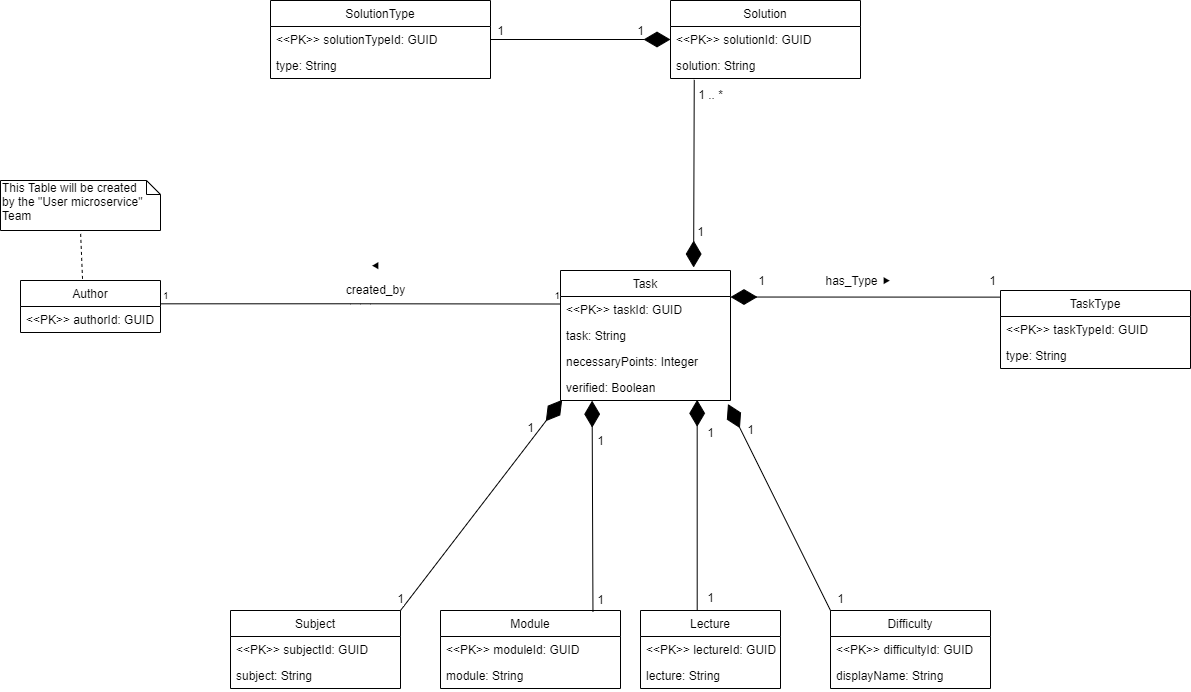

The diagram above was exported from draw.io. Its source (the exported page's mxGraphModel, read from the mxfile embedded in the PNG):
<mxGraphModel dx="539" dy="453" grid="1" gridSize="10" guides="1" tooltips="1" connect="1" arrows="1" fold="1" page="1" pageScale="1" pageWidth="826" pageHeight="1169" background="#ffffff" math="0" shadow="0">
  <root>
    <mxCell id="0" />
    <mxCell id="1" parent="0" />
    <object label="" id="TYSsNtpgB68i84OsVJZ2-163">
      <mxCell style="endArrow=diamondThin;endFill=1;endSize=24;html=1;entryX=1;entryY=0.204;entryDx=0;entryDy=0;entryPerimeter=0;exitX=0;exitY=0.085;exitDx=0;exitDy=0;exitPerimeter=0;" edge="1" parent="1" source="TYSsNtpgB68i84OsVJZ2-158" target="TYSsNtpgB68i84OsVJZ2-154">
        <mxGeometry width="160" relative="1" as="geometry">
          <mxPoint x="290" y="510" as="sourcePoint" />
          <mxPoint x="450" y="510" as="targetPoint" />
        </mxGeometry>
      </mxCell>
    </object>
    <mxCell id="TYSsNtpgB68i84OsVJZ2-166" value="&lt;font style=&quot;font-size: 12px&quot;&gt;has_Type&amp;nbsp;&lt;span style=&quot;font-family: &amp;#34;comic sans ms&amp;#34; , cursive , sans-serif ; white-space: normal&quot;&gt;⯈&lt;/span&gt;&lt;br&gt;&lt;/font&gt;" style="text;html=1;align=center;verticalAlign=middle;resizable=0;points=[];labelBackgroundColor=#ffffff;" vertex="1" connectable="0" parent="TYSsNtpgB68i84OsVJZ2-163">
      <mxGeometry x="0.0579" y="-1" relative="1" as="geometry">
        <mxPoint y="-15.57" as="offset" />
      </mxGeometry>
    </mxCell>
    <mxCell id="TYSsNtpgB68i84OsVJZ2-167" value="1" style="text;html=1;align=center;verticalAlign=middle;resizable=0;points=[];labelBackgroundColor=#ffffff;" vertex="1" connectable="0" parent="TYSsNtpgB68i84OsVJZ2-163">
      <mxGeometry x="-0.9412" relative="1" as="geometry">
        <mxPoint y="-16.63" as="offset" />
      </mxGeometry>
    </mxCell>
    <mxCell id="TYSsNtpgB68i84OsVJZ2-168" value="1" style="text;html=1;align=center;verticalAlign=middle;resizable=0;points=[];labelBackgroundColor=#ffffff;" vertex="1" connectable="0" parent="TYSsNtpgB68i84OsVJZ2-163">
      <mxGeometry x="0.771" relative="1" as="geometry">
        <mxPoint y="-16.53" as="offset" />
      </mxGeometry>
    </mxCell>
    <mxCell id="TYSsNtpgB68i84OsVJZ2-181" value="" style="endArrow=none;html=1;edgeStyle=orthogonalEdgeStyle;exitX=1.006;exitY=-0.103;exitDx=0;exitDy=0;exitPerimeter=0;entryX=0;entryY=0.289;entryDx=0;entryDy=0;entryPerimeter=0;" edge="1" parent="1" source="TYSsNtpgB68i84OsVJZ2-174" target="TYSsNtpgB68i84OsVJZ2-155">
      <mxGeometry relative="1" as="geometry">
        <mxPoint x="390" y="395.58000000000004" as="sourcePoint" />
        <mxPoint x="550" y="395.58000000000004" as="targetPoint" />
      </mxGeometry>
    </mxCell>
    <mxCell id="TYSsNtpgB68i84OsVJZ2-182" value="1" style="resizable=0;html=1;align=left;verticalAlign=bottom;labelBackgroundColor=#ffffff;fontSize=10;" connectable="0" vertex="1" parent="TYSsNtpgB68i84OsVJZ2-181">
      <mxGeometry x="-1" relative="1" as="geometry" />
    </mxCell>
    <mxCell id="TYSsNtpgB68i84OsVJZ2-183" value="1" style="resizable=0;html=1;align=right;verticalAlign=bottom;labelBackgroundColor=#ffffff;fontSize=10;" connectable="0" vertex="1" parent="TYSsNtpgB68i84OsVJZ2-181">
      <mxGeometry x="1" relative="1" as="geometry" />
    </mxCell>
    <mxCell id="TYSsNtpgB68i84OsVJZ2-185" value="&lt;h3 style=&quot;font-weight: normal ; font-family: &amp;#34;comic sans ms&amp;#34; , cursive , sans-serif ; padding-bottom: 0.5em ; margin: 0.2em 0px ; white-space: normal&quot;&gt;&lt;font style=&quot;font-size: 12px&quot;&gt;⯇&lt;/font&gt;&lt;/h3&gt;&lt;font style=&quot;font-size: 12px&quot;&gt;created_by&lt;/font&gt;" style="text;html=1;align=center;verticalAlign=middle;resizable=0;points=[];labelBackgroundColor=#ffffff;" vertex="1" connectable="0" parent="TYSsNtpgB68i84OsVJZ2-181">
      <mxGeometry x="0.0747" relative="1" as="geometry">
        <mxPoint y="-29.03" as="offset" />
      </mxGeometry>
    </mxCell>
    <mxCell id="TYSsNtpgB68i84OsVJZ2-154" value="Task" style="swimlane;fontStyle=0;childLayout=stackLayout;horizontal=1;startSize=26;fillColor=none;horizontalStack=0;resizeParent=1;resizeParentMax=0;resizeLast=0;collapsible=1;marginBottom=0;" vertex="1" parent="1">
      <mxGeometry x="670" y="360" width="170" height="130" as="geometry" />
    </mxCell>
    <mxCell id="TYSsNtpgB68i84OsVJZ2-155" value="&lt;&lt;PK&gt;&gt; taskId: GUID" style="text;strokeColor=none;fillColor=none;align=left;verticalAlign=top;spacingLeft=4;spacingRight=4;overflow=hidden;rotatable=0;points=[[0,0.5],[1,0.5]];portConstraint=eastwest;" vertex="1" parent="TYSsNtpgB68i84OsVJZ2-154">
      <mxGeometry y="26" width="170" height="26" as="geometry" />
    </mxCell>
    <mxCell id="TYSsNtpgB68i84OsVJZ2-156" value="task: String" style="text;strokeColor=none;fillColor=none;align=left;verticalAlign=top;spacingLeft=4;spacingRight=4;overflow=hidden;rotatable=0;points=[[0,0.5],[1,0.5]];portConstraint=eastwest;" vertex="1" parent="TYSsNtpgB68i84OsVJZ2-154">
      <mxGeometry y="52" width="170" height="26" as="geometry" />
    </mxCell>
    <mxCell id="TYSsNtpgB68i84OsVJZ2-157" value="necessaryPoints: Integer" style="text;strokeColor=none;fillColor=none;align=left;verticalAlign=top;spacingLeft=4;spacingRight=4;overflow=hidden;rotatable=0;points=[[0,0.5],[1,0.5]];portConstraint=eastwest;" vertex="1" parent="TYSsNtpgB68i84OsVJZ2-154">
      <mxGeometry y="78" width="170" height="26" as="geometry" />
    </mxCell>
    <mxCell id="TYSsNtpgB68i84OsVJZ2-169" value="verified: Boolean" style="text;strokeColor=none;fillColor=none;align=left;verticalAlign=top;spacingLeft=4;spacingRight=4;overflow=hidden;rotatable=0;points=[[0,0.5],[1,0.5]];portConstraint=eastwest;" vertex="1" parent="TYSsNtpgB68i84OsVJZ2-154">
      <mxGeometry y="104" width="170" height="26" as="geometry" />
    </mxCell>
    <mxCell id="TYSsNtpgB68i84OsVJZ2-158" value="TaskType" style="swimlane;fontStyle=0;childLayout=stackLayout;horizontal=1;startSize=26;fillColor=none;horizontalStack=0;resizeParent=1;resizeParentMax=0;resizeLast=0;collapsible=1;marginBottom=0;" vertex="1" parent="1">
      <mxGeometry x="1110" y="380" width="190" height="78" as="geometry" />
    </mxCell>
    <mxCell id="TYSsNtpgB68i84OsVJZ2-159" value="&lt;&lt;PK&gt;&gt; taskTypeId: GUID" style="text;strokeColor=none;fillColor=none;align=left;verticalAlign=top;spacingLeft=4;spacingRight=4;overflow=hidden;rotatable=0;points=[[0,0.5],[1,0.5]];portConstraint=eastwest;" vertex="1" parent="TYSsNtpgB68i84OsVJZ2-158">
      <mxGeometry y="26" width="190" height="26" as="geometry" />
    </mxCell>
    <mxCell id="TYSsNtpgB68i84OsVJZ2-161" value="type: String" style="text;strokeColor=none;fillColor=none;align=left;verticalAlign=top;spacingLeft=4;spacingRight=4;overflow=hidden;rotatable=0;points=[[0,0.5],[1,0.5]];portConstraint=eastwest;" vertex="1" parent="TYSsNtpgB68i84OsVJZ2-158">
      <mxGeometry y="52" width="190" height="26" as="geometry" />
    </mxCell>
    <mxCell id="TYSsNtpgB68i84OsVJZ2-173" value="Author" style="swimlane;fontStyle=0;childLayout=stackLayout;horizontal=1;startSize=26;fillColor=none;horizontalStack=0;resizeParent=1;resizeParentMax=0;resizeLast=0;collapsible=1;marginBottom=0;" vertex="1" parent="1">
      <mxGeometry x="130" y="370" width="140" height="52" as="geometry" />
    </mxCell>
    <mxCell id="TYSsNtpgB68i84OsVJZ2-174" value="&lt;&lt;PK&gt;&gt; authorId: GUID" style="text;strokeColor=none;fillColor=none;align=left;verticalAlign=top;spacingLeft=4;spacingRight=4;overflow=hidden;rotatable=0;points=[[0,0.5],[1,0.5]];portConstraint=eastwest;" vertex="1" parent="TYSsNtpgB68i84OsVJZ2-173">
      <mxGeometry y="26" width="140" height="26" as="geometry" />
    </mxCell>
    <mxCell id="TYSsNtpgB68i84OsVJZ2-210" value="Solution" style="swimlane;fontStyle=0;childLayout=stackLayout;horizontal=1;startSize=26;fillColor=none;horizontalStack=0;resizeParent=1;resizeParentMax=0;resizeLast=0;collapsible=1;marginBottom=0;" vertex="1" parent="1">
      <mxGeometry x="780" y="90" width="190" height="78" as="geometry" />
    </mxCell>
    <mxCell id="TYSsNtpgB68i84OsVJZ2-211" value="&lt;&lt;PK&gt;&gt; solutionId: GUID" style="text;strokeColor=none;fillColor=none;align=left;verticalAlign=top;spacingLeft=4;spacingRight=4;overflow=hidden;rotatable=0;points=[[0,0.5],[1,0.5]];portConstraint=eastwest;" vertex="1" parent="TYSsNtpgB68i84OsVJZ2-210">
      <mxGeometry y="26" width="190" height="26" as="geometry" />
    </mxCell>
    <mxCell id="TYSsNtpgB68i84OsVJZ2-212" value="solution: String" style="text;strokeColor=none;fillColor=none;align=left;verticalAlign=top;spacingLeft=4;spacingRight=4;overflow=hidden;rotatable=0;points=[[0,0.5],[1,0.5]];portConstraint=eastwest;" vertex="1" parent="TYSsNtpgB68i84OsVJZ2-210">
      <mxGeometry y="52" width="190" height="26" as="geometry" />
    </mxCell>
    <mxCell id="TYSsNtpgB68i84OsVJZ2-205" value="SolutionType" style="swimlane;fontStyle=0;childLayout=stackLayout;horizontal=1;startSize=26;fillColor=none;horizontalStack=0;resizeParent=1;resizeParentMax=0;resizeLast=0;collapsible=1;marginBottom=0;" vertex="1" parent="1">
      <mxGeometry x="380" y="90" width="220" height="78" as="geometry" />
    </mxCell>
    <mxCell id="TYSsNtpgB68i84OsVJZ2-206" value="&lt;&lt;PK&gt;&gt; solutionTypeId: GUID" style="text;strokeColor=none;fillColor=none;align=left;verticalAlign=top;spacingLeft=4;spacingRight=4;overflow=hidden;rotatable=0;points=[[0,0.5],[1,0.5]];portConstraint=eastwest;" vertex="1" parent="TYSsNtpgB68i84OsVJZ2-205">
      <mxGeometry y="26" width="220" height="26" as="geometry" />
    </mxCell>
    <mxCell id="TYSsNtpgB68i84OsVJZ2-208" value="type: String" style="text;strokeColor=none;fillColor=none;align=left;verticalAlign=top;spacingLeft=4;spacingRight=4;overflow=hidden;rotatable=0;points=[[0,0.5],[1,0.5]];portConstraint=eastwest;" vertex="1" parent="TYSsNtpgB68i84OsVJZ2-205">
      <mxGeometry y="52" width="220" height="26" as="geometry" />
    </mxCell>
    <mxCell id="TYSsNtpgB68i84OsVJZ2-214" value="" style="endArrow=diamondThin;endFill=1;endSize=24;html=1;entryX=0;entryY=0.5;entryDx=0;entryDy=0;exitX=1;exitY=0.5;exitDx=0;exitDy=0;" edge="1" parent="1" source="TYSsNtpgB68i84OsVJZ2-206" target="TYSsNtpgB68i84OsVJZ2-211">
      <mxGeometry width="160" relative="1" as="geometry">
        <mxPoint x="670" y="238" as="sourcePoint" />
        <mxPoint x="750" y="300" as="targetPoint" />
      </mxGeometry>
    </mxCell>
    <mxCell id="TYSsNtpgB68i84OsVJZ2-215" value="1" style="text;html=1;align=center;verticalAlign=middle;resizable=0;points=[];labelBackgroundColor=#ffffff;" vertex="1" connectable="0" parent="TYSsNtpgB68i84OsVJZ2-214">
      <mxGeometry x="0.4867" y="-1" relative="1" as="geometry">
        <mxPoint x="16.21" y="-10" as="offset" />
      </mxGeometry>
    </mxCell>
    <mxCell id="TYSsNtpgB68i84OsVJZ2-217" value="1" style="text;html=1;align=center;verticalAlign=middle;resizable=0;points=[];labelBackgroundColor=#ffffff;" vertex="1" connectable="0" parent="TYSsNtpgB68i84OsVJZ2-214">
      <mxGeometry x="-0.8926" relative="1" as="geometry">
        <mxPoint x="0.3400000000000034" y="-9" as="offset" />
      </mxGeometry>
    </mxCell>
    <mxCell id="TYSsNtpgB68i84OsVJZ2-219" value="" style="endArrow=diamondThin;endFill=1;endSize=24;html=1;exitX=0.125;exitY=1.053;exitDx=0;exitDy=0;exitPerimeter=0;entryX=0.783;entryY=-0.023;entryDx=0;entryDy=0;entryPerimeter=0;" edge="1" parent="1" source="TYSsNtpgB68i84OsVJZ2-212" target="TYSsNtpgB68i84OsVJZ2-154">
      <mxGeometry width="160" relative="1" as="geometry">
        <mxPoint x="660" y="290" as="sourcePoint" />
        <mxPoint x="820" y="290" as="targetPoint" />
      </mxGeometry>
    </mxCell>
    <mxCell id="TYSsNtpgB68i84OsVJZ2-221" value="1 .. *" style="text;html=1;align=center;verticalAlign=middle;resizable=0;points=[];labelBackgroundColor=#ffffff;" vertex="1" connectable="0" parent="TYSsNtpgB68i84OsVJZ2-219">
      <mxGeometry x="-0.8529" y="-1" relative="1" as="geometry">
        <mxPoint x="17.3" as="offset" />
      </mxGeometry>
    </mxCell>
    <mxCell id="TYSsNtpgB68i84OsVJZ2-222" value="1" style="text;html=1;align=center;verticalAlign=middle;resizable=0;points=[];labelBackgroundColor=#ffffff;" vertex="1" connectable="0" parent="TYSsNtpgB68i84OsVJZ2-219">
      <mxGeometry x="0.6099" y="1" relative="1" as="geometry">
        <mxPoint x="5.77" as="offset" />
      </mxGeometry>
    </mxCell>
    <mxCell id="TYSsNtpgB68i84OsVJZ2-199" value="Difficulty" style="swimlane;fontStyle=0;childLayout=stackLayout;horizontal=1;startSize=26;fillColor=none;horizontalStack=0;resizeParent=1;resizeParentMax=0;resizeLast=0;collapsible=1;marginBottom=0;" vertex="1" parent="1">
      <mxGeometry x="940" y="700" width="160" height="78" as="geometry" />
    </mxCell>
    <mxCell id="TYSsNtpgB68i84OsVJZ2-200" value="&lt;&lt;PK&gt;&gt; difficultyId: GUID" style="text;strokeColor=none;fillColor=none;align=left;verticalAlign=top;spacingLeft=4;spacingRight=4;overflow=hidden;rotatable=0;points=[[0,0.5],[1,0.5]];portConstraint=eastwest;" vertex="1" parent="TYSsNtpgB68i84OsVJZ2-199">
      <mxGeometry y="26" width="160" height="26" as="geometry" />
    </mxCell>
    <mxCell id="TYSsNtpgB68i84OsVJZ2-201" value="displayName: String" style="text;strokeColor=none;fillColor=none;align=left;verticalAlign=top;spacingLeft=4;spacingRight=4;overflow=hidden;rotatable=0;points=[[0,0.5],[1,0.5]];portConstraint=eastwest;" vertex="1" parent="TYSsNtpgB68i84OsVJZ2-199">
      <mxGeometry y="52" width="160" height="26" as="geometry" />
    </mxCell>
    <mxCell id="TYSsNtpgB68i84OsVJZ2-195" value="Lecture" style="swimlane;fontStyle=0;childLayout=stackLayout;horizontal=1;startSize=26;fillColor=none;horizontalStack=0;resizeParent=1;resizeParentMax=0;resizeLast=0;collapsible=1;marginBottom=0;" vertex="1" parent="1">
      <mxGeometry x="750" y="700" width="140" height="78" as="geometry" />
    </mxCell>
    <mxCell id="TYSsNtpgB68i84OsVJZ2-196" value="&lt;&lt;PK&gt;&gt; lectureId: GUID" style="text;strokeColor=none;fillColor=none;align=left;verticalAlign=top;spacingLeft=4;spacingRight=4;overflow=hidden;rotatable=0;points=[[0,0.5],[1,0.5]];portConstraint=eastwest;" vertex="1" parent="TYSsNtpgB68i84OsVJZ2-195">
      <mxGeometry y="26" width="140" height="26" as="geometry" />
    </mxCell>
    <mxCell id="TYSsNtpgB68i84OsVJZ2-197" value="lecture: String" style="text;strokeColor=none;fillColor=none;align=left;verticalAlign=top;spacingLeft=4;spacingRight=4;overflow=hidden;rotatable=0;points=[[0,0.5],[1,0.5]];portConstraint=eastwest;" vertex="1" parent="TYSsNtpgB68i84OsVJZ2-195">
      <mxGeometry y="52" width="140" height="26" as="geometry" />
    </mxCell>
    <mxCell id="TYSsNtpgB68i84OsVJZ2-186" value="Subject" style="swimlane;fontStyle=0;childLayout=stackLayout;horizontal=1;startSize=26;fillColor=none;horizontalStack=0;resizeParent=1;resizeParentMax=0;resizeLast=0;collapsible=1;marginBottom=0;" vertex="1" parent="1">
      <mxGeometry x="340" y="700" width="170" height="78" as="geometry" />
    </mxCell>
    <mxCell id="TYSsNtpgB68i84OsVJZ2-187" value="&lt;&lt;PK&gt;&gt; subjectId: GUID" style="text;strokeColor=none;fillColor=none;align=left;verticalAlign=top;spacingLeft=4;spacingRight=4;overflow=hidden;rotatable=0;points=[[0,0.5],[1,0.5]];portConstraint=eastwest;" vertex="1" parent="TYSsNtpgB68i84OsVJZ2-186">
      <mxGeometry y="26" width="170" height="26" as="geometry" />
    </mxCell>
    <mxCell id="TYSsNtpgB68i84OsVJZ2-188" value="subject: String" style="text;strokeColor=none;fillColor=none;align=left;verticalAlign=top;spacingLeft=4;spacingRight=4;overflow=hidden;rotatable=0;points=[[0,0.5],[1,0.5]];portConstraint=eastwest;" vertex="1" parent="TYSsNtpgB68i84OsVJZ2-186">
      <mxGeometry y="52" width="170" height="26" as="geometry" />
    </mxCell>
    <mxCell id="TYSsNtpgB68i84OsVJZ2-224" value="" style="endArrow=diamondThin;endFill=1;endSize=24;html=1;exitX=1;exitY=0;exitDx=0;exitDy=0;entryX=0.01;entryY=0.974;entryDx=0;entryDy=0;entryPerimeter=0;" edge="1" parent="1" source="TYSsNtpgB68i84OsVJZ2-186" target="TYSsNtpgB68i84OsVJZ2-169">
      <mxGeometry width="160" relative="1" as="geometry">
        <mxPoint x="630" y="710" as="sourcePoint" />
        <mxPoint x="790" y="710" as="targetPoint" />
      </mxGeometry>
    </mxCell>
    <mxCell id="TYSsNtpgB68i84OsVJZ2-225" value="1" style="text;html=1;align=center;verticalAlign=middle;resizable=0;points=[];labelBackgroundColor=#ffffff;" vertex="1" connectable="0" parent="TYSsNtpgB68i84OsVJZ2-224">
      <mxGeometry x="0.745" relative="1" as="geometry">
        <mxPoint x="-11.05" as="offset" />
      </mxGeometry>
    </mxCell>
    <mxCell id="TYSsNtpgB68i84OsVJZ2-226" value="1" style="text;html=1;align=center;verticalAlign=middle;resizable=0;points=[];labelBackgroundColor=#ffffff;" vertex="1" connectable="0" parent="TYSsNtpgB68i84OsVJZ2-224">
      <mxGeometry x="-0.8881" y="1" relative="1" as="geometry">
        <mxPoint x="-8.34" as="offset" />
      </mxGeometry>
    </mxCell>
    <mxCell id="TYSsNtpgB68i84OsVJZ2-227" value="" style="endArrow=diamondThin;endFill=1;endSize=24;html=1;entryX=0.186;entryY=1.006;entryDx=0;entryDy=0;entryPerimeter=0;exitX=0.847;exitY=0.013;exitDx=0;exitDy=0;exitPerimeter=0;" edge="1" parent="1" source="TYSsNtpgB68i84OsVJZ2-190" target="TYSsNtpgB68i84OsVJZ2-169">
      <mxGeometry width="160" relative="1" as="geometry">
        <mxPoint x="702" y="696" as="sourcePoint" />
        <mxPoint x="740" y="610" as="targetPoint" />
      </mxGeometry>
    </mxCell>
    <mxCell id="TYSsNtpgB68i84OsVJZ2-228" value="1" style="text;html=1;align=center;verticalAlign=middle;resizable=0;points=[];labelBackgroundColor=#ffffff;" vertex="1" connectable="0" parent="TYSsNtpgB68i84OsVJZ2-227">
      <mxGeometry x="0.6205" y="-1" relative="1" as="geometry">
        <mxPoint x="7.22" as="offset" />
      </mxGeometry>
    </mxCell>
    <mxCell id="TYSsNtpgB68i84OsVJZ2-229" value="1" style="text;html=1;align=center;verticalAlign=middle;resizable=0;points=[];labelBackgroundColor=#ffffff;" vertex="1" connectable="0" parent="TYSsNtpgB68i84OsVJZ2-227">
      <mxGeometry x="-0.8814" y="-2" relative="1" as="geometry">
        <mxPoint x="5.59" as="offset" />
      </mxGeometry>
    </mxCell>
    <mxCell id="TYSsNtpgB68i84OsVJZ2-190" value="Module" style="swimlane;fontStyle=0;childLayout=stackLayout;horizontal=1;startSize=26;fillColor=none;horizontalStack=0;resizeParent=1;resizeParentMax=0;resizeLast=0;collapsible=1;marginBottom=0;" vertex="1" parent="1">
      <mxGeometry x="550" y="700" width="180" height="78" as="geometry" />
    </mxCell>
    <mxCell id="TYSsNtpgB68i84OsVJZ2-191" value="&lt;&lt;PK&gt;&gt; moduleId: GUID" style="text;strokeColor=none;fillColor=none;align=left;verticalAlign=top;spacingLeft=4;spacingRight=4;overflow=hidden;rotatable=0;points=[[0,0.5],[1,0.5]];portConstraint=eastwest;" vertex="1" parent="TYSsNtpgB68i84OsVJZ2-190">
      <mxGeometry y="26" width="180" height="26" as="geometry" />
    </mxCell>
    <mxCell id="TYSsNtpgB68i84OsVJZ2-192" value="module: String" style="text;strokeColor=none;fillColor=none;align=left;verticalAlign=top;spacingLeft=4;spacingRight=4;overflow=hidden;rotatable=0;points=[[0,0.5],[1,0.5]];portConstraint=eastwest;" vertex="1" parent="TYSsNtpgB68i84OsVJZ2-190">
      <mxGeometry y="52" width="180" height="26" as="geometry" />
    </mxCell>
    <mxCell id="TYSsNtpgB68i84OsVJZ2-230" value="" style="endArrow=diamondThin;endFill=1;endSize=24;html=1;entryX=0.804;entryY=0.974;entryDx=0;entryDy=0;entryPerimeter=0;exitX=0.405;exitY=0;exitDx=0;exitDy=0;exitPerimeter=0;" edge="1" parent="1" source="TYSsNtpgB68i84OsVJZ2-195" target="TYSsNtpgB68i84OsVJZ2-169">
      <mxGeometry width="160" relative="1" as="geometry">
        <mxPoint x="580" y="610" as="sourcePoint" />
        <mxPoint x="740" y="610" as="targetPoint" />
      </mxGeometry>
    </mxCell>
    <mxCell id="TYSsNtpgB68i84OsVJZ2-231" value="1" style="text;html=1;align=center;verticalAlign=middle;resizable=0;points=[];labelBackgroundColor=#ffffff;" vertex="1" connectable="0" parent="TYSsNtpgB68i84OsVJZ2-230">
      <mxGeometry x="0.6914" relative="1" as="geometry">
        <mxPoint x="13.32" as="offset" />
      </mxGeometry>
    </mxCell>
    <mxCell id="TYSsNtpgB68i84OsVJZ2-232" value="1" style="text;html=1;align=center;verticalAlign=middle;resizable=0;points=[];labelBackgroundColor=#ffffff;" vertex="1" connectable="0" parent="TYSsNtpgB68i84OsVJZ2-230">
      <mxGeometry x="-0.8671" y="1" relative="1" as="geometry">
        <mxPoint x="14.3" as="offset" />
      </mxGeometry>
    </mxCell>
    <mxCell id="TYSsNtpgB68i84OsVJZ2-233" value="" style="endArrow=diamondThin;endFill=1;endSize=24;html=1;entryX=0.985;entryY=1.135;entryDx=0;entryDy=0;entryPerimeter=0;exitX=0;exitY=0;exitDx=0;exitDy=0;" edge="1" parent="1" source="TYSsNtpgB68i84OsVJZ2-199" target="TYSsNtpgB68i84OsVJZ2-169">
      <mxGeometry width="160" relative="1" as="geometry">
        <mxPoint x="580" y="610" as="sourcePoint" />
        <mxPoint x="740" y="610" as="targetPoint" />
      </mxGeometry>
    </mxCell>
    <mxCell id="TYSsNtpgB68i84OsVJZ2-234" value="1" style="text;html=1;align=center;verticalAlign=middle;resizable=0;points=[];labelBackgroundColor=#ffffff;" vertex="1" connectable="0" parent="TYSsNtpgB68i84OsVJZ2-233">
      <mxGeometry x="0.7381" y="-3" relative="1" as="geometry">
        <mxPoint x="6.27" as="offset" />
      </mxGeometry>
    </mxCell>
    <mxCell id="TYSsNtpgB68i84OsVJZ2-235" value="1" style="text;html=1;align=center;verticalAlign=middle;resizable=0;points=[];labelBackgroundColor=#ffffff;" vertex="1" connectable="0" parent="TYSsNtpgB68i84OsVJZ2-233">
      <mxGeometry x="-0.8913" y="-3" relative="1" as="geometry">
        <mxPoint x="12.87" as="offset" />
      </mxGeometry>
    </mxCell>
    <mxCell id="TYSsNtpgB68i84OsVJZ2-236" value="This Table will be created&lt;br&gt;by the &quot;User microservice&quot; Team" style="shape=note;whiteSpace=wrap;html=1;size=14;verticalAlign=top;align=left;spacingTop=-6;" vertex="1" parent="1">
      <mxGeometry x="110" y="270" width="160" height="50" as="geometry" />
    </mxCell>
    <mxCell id="TYSsNtpgB68i84OsVJZ2-239" value="" style="endArrow=none;dashed=1;html=1;entryX=0.5;entryY=1;entryDx=0;entryDy=0;entryPerimeter=0;exitX=0.443;exitY=-0.031;exitDx=0;exitDy=0;exitPerimeter=0;" edge="1" parent="1" source="TYSsNtpgB68i84OsVJZ2-173" target="TYSsNtpgB68i84OsVJZ2-236">
      <mxGeometry width="50" height="50" relative="1" as="geometry">
        <mxPoint x="200" y="380" as="sourcePoint" />
        <mxPoint x="250" y="330" as="targetPoint" />
      </mxGeometry>
    </mxCell>
  </root>
</mxGraphModel>